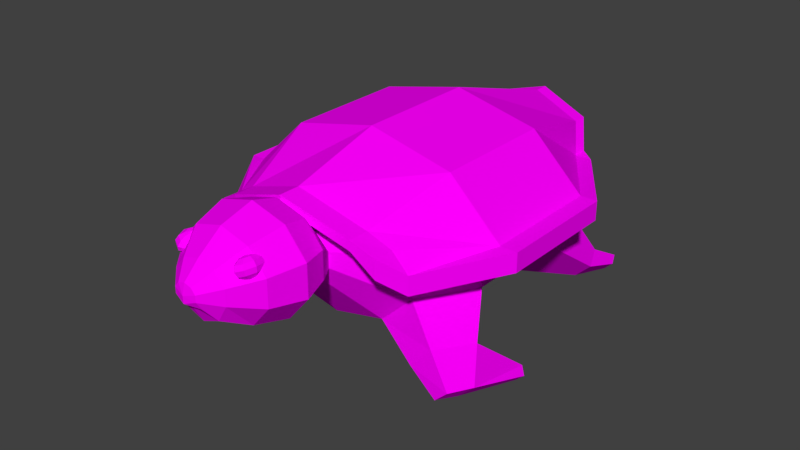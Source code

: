 # Source: turtle.blend  (saved by Blender 2.79.0; exported with 4.5.12 LTS)
import bpy
from mathutils import Matrix  # noqa: F401  (used for matrix-valued properties, if any)

bpy.ops.wm.read_factory_settings(use_empty=True)
scene = bpy.context.scene
scene.name = 'Scene'

# ---- collections
col_collection_1 = bpy.data.collections.new('Collection 1'); scene.collection.children.link(col_collection_1)

# ---- images (referenced by path relative to the original .blend; pixels are not part of the script)
import os
ASSET_DIR = os.environ.get("B2B_ASSET_DIR", "")  # directory of the original .blend (textures are referenced by path, not embedded)
HERE = os.path.dirname(os.path.abspath(__file__))  # packed textures are extracted next to this script under _unpacked/

def load_image(name, relpath, width, height, colorspace="sRGB"):
    """Load a texture the original file referenced (path relative to the .blend, or extracted next to this script)."""
    p = next((c for c in (os.path.join(HERE, relpath), os.path.join(ASSET_DIR, relpath)) if relpath and os.path.exists(c)), "")
    if p:
        img = bpy.data.images.load(p, check_existing=True)
        img.name = name
    else:  # same state as the original file: an image datablock whose file is absent (Cycles renders it pink)
        img = bpy.data.images.new(name, width, height)
        img.source = "FILE"
        img.filepath = "//" + (relpath or name)
    img.colorspace_settings.name = colorspace
    return img
img_turtleone = load_image('turtleOne', 'turtleOne.png', 1024, 1024, 'sRGB')

# ---- materials (node trees are filled in below, after node groups)
mat_turtleone = bpy.data.materials.new('turtleOne')
mat_turtleone.alpha_threshold = 0.0
mat_turtleone.roughness = 0.5

# ---- material node trees
mat_turtleone.use_nodes = True; mat_turtleone.node_tree.nodes.clear()
_N = mat_turtleone.node_tree.nodes; _L = mat_turtleone.node_tree.links
n0 = _N.new('ShaderNodeOutputMaterial'); n0.name = 'Material Output'; n0.location = (300, 300)
n1 = _N.new('ShaderNodeBsdfDiffuse'); n1.name = 'Diffuse BSDF'; n1.location = (10, 300)
n2 = _N.new('ShaderNodeTexImage'); n2.name = 'Image Texture'; n2.location = (-180, 300)
n2.width = 140
n2.image = img_turtleone
_L.new(n1.outputs[0], n0.inputs[0])
_L.new(n2.outputs[0], n1.inputs[0])
n0.is_active_output = True

# ---- world
world_world = bpy.data.worlds.new('World'); scene.world = world_world
world_world.color = (0.05088, 0.05088, 0.05088)
world_world.use_sun_shadow = False
world_world.sun_shadow_jitter_overblur = 0.0
world_world.cycles.sampling_method = 'MANUAL'

# ---- meshes
me_circle = bpy.data.meshes.new('Circle')
me_circle.from_pydata([(-9.084e-09, 0.6952, -3.553e-15), (-0.4086, 0.5624, -2.874e-15), (-0.6612, 0.2148, -1.098e-15), (-0.6612, -0.2148, 1.098e-15), (-0.4086, -0.5624, 2.874e-15), (5.169e-08, -0.6952, 3.553e-15), (0.6612, -0.2148, 1.098e-15), (0.6612, 0.2148, -1.098e-15), (0.4086, 0.5624, -2.874e-15), (-9.084e-09, 0.6952, -0.8469), (-0.4086, 0.5624, -0.8469), (-0.6612, 0.2148, -0.8469), (-0.6612, -0.2148, -0.8469), (-0.4086, -0.5624, -0.8469), (5.169e-08, -0.6952, -0.8469), (0.6612, -0.2148, -0.8469), (0.6612, 0.2148, -0.8469), (0.4086, 0.5624, -0.8469), (-1.889e-08, 0.4863, -1.489), (-0.2859, 0.3935, -1.489), (-0.4625, 0.1503, -1.489), (-0.4625, -0.1503, -1.489), (-0.2859, -0.3935, -1.489), (2.363e-08, -0.4863, -1.489), (0.4625, -0.1503, -1.489), (0.4625, 0.1503, -1.489), (0.2859, 0.3935, -1.489), (-3.22e-08, 0.1028, -2.073), (-0.06044, 0.08318, -2.073), (-0.09779, 0.03177, -2.073), (-0.09779, -0.03177, -2.073), (-0.06044, -0.08318, -2.073), (-2.321e-08, -0.1028, -2.073), (0.06044, -0.08318, -2.073), (0.09779, -0.03177, -2.073), (0.09779, 0.03177, -2.073), (0.06044, 0.08318, -2.073), (-3.25e-08, 0.05007, -2.317), (-0.02943, 0.04051, -2.317), (-0.04762, 0.01547, -2.317), (-0.04762, -0.01547, -2.317), (-0.02943, -0.04051, -2.317), (-2.812e-08, -0.05007, -2.317), (0.02943, -0.04051, -2.317), (0.04762, -0.01547, -2.317), (0.04762, 0.01547, -2.317), (0.02943, 0.04051, -2.317), (-1.675e-08, 0.532, 0.5201), (-0.3127, 0.4304, 0.5201), (-0.506, 0.1644, 0.5201), (-0.506, -0.1644, 0.5201), (-0.3127, -0.4304, 0.5201), (2.976e-08, -0.532, 0.5201), (0.506, -0.1644, 0.5201), (0.506, 0.1644, 0.5201), (0.3127, 0.4304, 0.5201), (-2.643e-08, 0.3622, 0.8846), (-0.1238, 0.322, 0.8846), (-0.2004, 0.2166, 0.8846), (-0.2004, 0.08644, 0.8846), (-0.1238, -0.0189, 0.8846), (-8.016e-09, -0.05913, 0.8846), (0.1238, -0.0189, 0.8846), (0.2004, 0.08644, 0.8846), (0.2004, 0.2166, 0.8846), (0.1238, 0.322, 0.8846), (-2.465e-08, 0.6001, 1.061), (-0.176, 0.5295, 1.061), (-0.2848, 0.3448, 1.061), (-0.2848, 0.1166, 1.061), (-0.176, -0.06809, 1.061), (1.528e-09, -0.1386, 1.061), (0.176, -0.06809, 1.061), (0.2848, 0.1166, 1.061), (0.2848, 0.3448, 1.061), (0.176, 0.5295, 1.061), (-2.242e-08, 0.6654, 1.283), (-0.2071, 0.5824, 1.283), (-0.3351, 0.365, 1.283), (-0.3351, 0.0964, 1.283), (-0.2071, -0.1209, 1.283), (8.385e-09, -0.2039, 1.283), (0.2071, -0.1209, 1.283), (0.3351, 0.0964, 1.283), (0.3351, 0.365, 1.283), (0.2071, 0.5824, 1.283), (-2.318e-08, 0.5907, 1.561), (-0.1715, 0.522, 1.561), (-0.2776, 0.342, 1.561), (-0.2776, 0.1195, 1.561), (-0.1715, -0.06053, 1.561), (2.338e-09, -0.1293, 1.561), (0.1715, -0.06053, 1.561), (0.2776, 0.1195, 1.561), (0.2776, 0.342, 1.561), (0.1715, 0.522, 1.561), (-2.974e-08, 0.439, 1.766), (-0.09924, 0.3992, 1.766), (-0.1606, 0.2951, 1.766), (-0.1606, 0.1664, 1.766), (0.1606, 0.1664, 1.766), (0.1606, 0.2951, 1.766), (0.09924, 0.3992, 1.766), (-3.181e-08, 0.3169, 1.893), (-0.04106, 0.3004, 1.893), (-0.06644, 0.2573, 1.893), (-0.06644, 0.2041, 1.893), (0.1044, 0.03124, 1.766), (-0.1044, 0.03124, 1.766), (0.06644, 0.2041, 1.893), (0.06644, 0.2573, 1.893), (0.04106, 0.3004, 1.893), (-3.576e-08, 0.2307, 1.917), (2.327e-09, 0.8179, 0.09961), (-0.4983, 0.656, 0.09961), (-0.8062, 0.2321, 0.09961), (0.8062, 0.2321, 0.09961), (0.4983, 0.656, 0.09961), (2.327e-09, 0.8179, -0.9331), (-0.4983, 0.656, -0.9331), (-0.8062, 0.2321, -0.9331), (0.8062, 0.2321, -0.9331), (0.4983, 0.656, -0.9331), (-9.63e-09, 0.4745, -2.068), (-0.3486, 0.3612, -1.905), (-0.443, 0.1534, -1.717), (0.443, 0.1534, -1.717), (0.3486, 0.3612, -1.905), (-7.016e-09, 0.6105, 0.8592), (-0.3813, 0.417, 0.7796), (-0.5044, 0.3141, 0.7339), (0.5044, 0.3141, 0.7339), (0.3813, 0.417, 0.7796), (-0.4983, 0.4963, 0.09961), (2.327e-09, 0.6582, 0.09961), (-0.8062, 0.07241, 0.09961), (0.4983, 0.4963, 0.09961), (0.8062, 0.07241, 0.09961), (-0.4983, 0.4963, -0.9331), (2.327e-09, 0.6582, -0.9331), (-0.8062, 0.07241, -0.9331), (0.4983, 0.4963, -0.9331), (0.8062, 0.07241, -0.9331), (-0.3486, 0.2015, -1.905), (-9.63e-09, 0.3147, -2.068), (-0.443, -0.006295, -1.717), (0.3486, 0.2015, -1.905), (0.443, -0.006295, -1.717), (-0.3813, 0.3353, 0.7796), (-7.016e-09, 0.5288, 0.8592), (-0.5044, 0.1543, 0.7339), (0.3813, 0.3353, 0.7796), (0.5044, 0.1543, 0.7339), (-0.3486, 0.3612, -2.028), (-9.63e-09, 0.4745, -2.191), (-0.443, 0.1534, -1.84), (0.3486, 0.3612, -2.028), (0.443, 0.1534, -1.84), (-0.3486, 0.2015, -2.028), (-9.63e-09, 0.3147, -2.191), (-0.443, -0.006295, -1.84), (0.3486, 0.2015, -2.028), (0.443, -0.006295, -1.84), (-0.8852, 0.2321, -0.9331), (-0.8852, 0.2321, 0.09961), (-0.5219, 0.1534, -1.717), (-0.5834, 0.1706, 0.7339), (-0.8852, 0.07241, -0.9331), (-0.8852, 0.07241, 0.09961), (-0.5219, -0.006295, -1.717), (-0.5834, 0.01091, 0.7339), (-0.3813, 0.417, 0.9522), (-7.016e-09, 0.6105, 1.032), (0.9054, 0.2321, -0.9331), (0.9054, 0.2321, 0.09961), (0.5422, 0.1534, -1.717), (0.6036, 0.1706, 0.7339), (0.9054, 0.07241, -0.9331), (0.9054, 0.07241, 0.09961), (0.5422, -0.006295, -1.717), (0.6036, 0.01091, 0.7339), (0.3813, 0.417, 0.9522), (-0.5044, 0.3192, 0.9065), (0.5044, 0.3192, 0.9065), (-0.3813, 0.3353, 0.9522), (-7.016e-09, 0.5288, 1.032), (-0.5044, 0.1594, 0.9065), (0.3813, 0.3353, 0.9522), (0.5044, 0.1594, 0.9065), (-0.6265, -0.716, 0.2682), (-0.769, -0.4985, 0.2531), (-0.5407, -0.6463, 0.5987), (-0.6601, -0.4607, 0.5836), (-0.7293, -0.904, 0.3875), (-0.828, -0.7681, 0.3875), (-0.6918, -0.8524, 0.5908), (-0.7674, -0.7484, 0.5908), (-0.7834, -0.9511, -0.207), (-0.8321, -0.884, -0.207), (-0.814, -1.012, -0.175), (-0.8627, -0.9451, -0.175), (0.4086, -0.5624, 4.872e-15), (0.3127, -0.4304, 0.5201), (0.6265, -0.716, 0.2682), (0.769, -0.4985, 0.2531), (0.5407, -0.6463, 0.5987), (0.6601, -0.4607, 0.5836), (0.7293, -0.904, 0.3875), (0.828, -0.7681, 0.3875), (0.6918, -0.8524, 0.5908), (0.7674, -0.7484, 0.5908), (0.7834, -0.9511, -0.207), (0.8321, -0.884, -0.207), (0.814, -1.012, -0.175), (0.8627, -0.9451, -0.175), (-3.725e-08, 0.1709, 1.915), (-4.47e-08, -0.02684, 1.766), (-0.07161, 0.1412, 1.856), (0.07161, 0.1412, 1.856), (-3.827e-08, 0.1333, 1.856), (-0.6094, -0.7771, -1.45), (-0.7036, -0.6474, -1.45), (-0.5636, -0.714, -1.69), (-0.6295, -0.6233, -1.69), (-0.6533, -0.8507, -1.825), (-0.7037, -0.7814, -1.825), (-0.6288, -0.817, -1.953), (-0.6641, -0.7685, -1.953), (0.4086, -0.5624, -0.8469), (0.2859, -0.3935, -1.489), (0.6094, -0.7771, -1.45), (0.7036, -0.6474, -1.45), (0.5636, -0.714, -1.69), (0.6295, -0.6233, -1.69), (0.6533, -0.8507, -1.825), (0.7037, -0.7814, -1.825), (0.6288, -0.817, -1.953), (0.6641, -0.7685, -1.953), (-0.216, 0.3303, 1.594), (-0.1757, 0.4786, 1.588), (-0.1635, 0.4584, 1.543), (-0.16, 0.4238, 1.511), (-0.1661, 0.384, 1.5), (-0.1801, 0.3496, 1.514), (-0.1984, 0.33, 1.548), (-0.1527, 0.4542, 1.584), (-0.1412, 0.4164, 1.582), (-0.1443, 0.3755, 1.583), (-0.1613, 0.3423, 1.585), (-0.1875, 0.3257, 1.589), (-0.1569, 0.4584, 1.627), (-0.1485, 0.4238, 1.657), (-0.1527, 0.384, 1.67), (-0.1686, 0.3496, 1.661), (-0.1917, 0.33, 1.633), (-0.1737, 0.4687, 1.648), (-0.1776, 0.4415, 1.693), (-0.1864, 0.4044, 1.711), (-0.1977, 0.3673, 1.696), (-0.2085, 0.3402, 1.654), (-0.1933, 0.4789, 1.633), (-0.2116, 0.4592, 1.668), (-0.2256, 0.4249, 1.681), (-0.2317, 0.3851, 1.671), (-0.2281, 0.3504, 1.639), (-0.2042, 0.4831, 1.592), (-0.2304, 0.4666, 1.596), (-0.2474, 0.4334, 1.599), (-0.2505, 0.3924, 1.6), (-0.239, 0.3547, 1.598), (-0.2, 0.4789, 1.549), (-0.2231, 0.4592, 1.521), (-0.2389, 0.4249, 1.512), (-0.2432, 0.3851, 1.524), (-0.2348, 0.3504, 1.554), (-0.1831, 0.4687, 1.528), (-0.1939, 0.4415, 1.485), (-0.2053, 0.4044, 1.471), (-0.2141, 0.3673, 1.489), (-0.218, 0.3402, 1.534), (0.216, 0.3303, 1.594), (0.1757, 0.4786, 1.588), (0.1635, 0.4584, 1.543), (0.16, 0.4238, 1.511), (0.1661, 0.384, 1.5), (0.1801, 0.3496, 1.514), (0.1984, 0.33, 1.548), (0.1527, 0.4542, 1.584), (0.1412, 0.4164, 1.582), (0.1443, 0.3755, 1.583), (0.1613, 0.3423, 1.585), (0.1875, 0.3257, 1.589), (0.1569, 0.4584, 1.627), (0.1485, 0.4238, 1.657), (0.1527, 0.384, 1.67), (0.1686, 0.3496, 1.661), (0.1917, 0.33, 1.633), (0.1737, 0.4687, 1.648), (0.1776, 0.4415, 1.693), (0.1864, 0.4044, 1.711), (0.1977, 0.3673, 1.696), (0.2085, 0.3402, 1.654), (0.1933, 0.4789, 1.633), (0.2116, 0.4592, 1.668), (0.2256, 0.4249, 1.681), (0.2317, 0.3851, 1.671), (0.2281, 0.3504, 1.639), (0.2042, 0.4831, 1.592), (0.2304, 0.4666, 1.596), (0.2474, 0.4334, 1.599), (0.2505, 0.3924, 1.6), (0.239, 0.3547, 1.598), (0.2, 0.4789, 1.549), (0.2231, 0.4592, 1.521), (0.2389, 0.4249, 1.512), (0.2432, 0.3851, 1.524), (0.2348, 0.3504, 1.554), (0.1831, 0.4687, 1.528), (0.1939, 0.4415, 1.485), (0.2053, 0.4044, 1.471), (0.2141, 0.3673, 1.489), (0.218, 0.3402, 1.534)], [], [(0, 8, 17, 9), (6, 201, 228, 15), (4, 3, 12, 13), (1, 0, 9, 10), (7, 6, 15, 16), (5, 4, 13, 14), (2, 1, 10, 11), (8, 7, 16, 17), (201, 5, 14, 228), (3, 2, 11, 12), (229, 232, 230, 228), (22, 13, 220, 222), (10, 9, 18, 19), (16, 15, 24, 25), (14, 13, 22, 23), (11, 10, 19, 20), (17, 16, 25, 26), (228, 14, 23, 229), (12, 11, 20, 21), (9, 17, 26, 18), (22, 21, 30, 31), (19, 18, 27, 28), (25, 24, 34, 35), (23, 22, 31, 32), (20, 19, 28, 29), (26, 25, 35, 36), (229, 23, 32, 33), (21, 20, 29, 30), (18, 26, 36, 27), (24, 229, 33, 34), (28, 27, 37, 38), (35, 34, 44, 45), (32, 31, 41, 42), (29, 28, 38, 39), (36, 35, 45, 46), (33, 32, 42, 43), (30, 29, 39, 40), (27, 36, 46, 37), (34, 33, 43, 44), (31, 30, 40, 41), (44, 43, 46, 45), (43, 42, 37, 46), (38, 37, 42, 41), (39, 38, 41, 40), (8, 0, 47, 55), (50, 3, 190, 192), (0, 1, 48, 47), (6, 7, 54, 53), (4, 5, 52, 51), (1, 2, 49, 48), (7, 8, 55, 54), (5, 201, 202, 52), (2, 3, 50, 49), (48, 49, 58, 57), (54, 55, 65, 64), (52, 202, 62, 61), (49, 50, 59, 58), (55, 47, 56, 65), (202, 53, 63, 62), (50, 51, 60, 59), (47, 48, 57, 56), (53, 54, 64, 63), (51, 52, 61, 60), (61, 62, 72, 71), (58, 59, 69, 68), (65, 56, 66, 75), (62, 63, 73, 72), (59, 60, 70, 69), (56, 57, 67, 66), (63, 64, 74, 73), (60, 61, 71, 70), (57, 58, 68, 67), (64, 65, 75, 74), (68, 69, 79, 78), (75, 66, 76, 85), (72, 73, 83, 82), (69, 70, 80, 79), (66, 67, 77, 76), (73, 74, 84, 83), (70, 71, 81, 80), (67, 68, 78, 77), (74, 75, 85, 84), (71, 72, 82, 81), (85, 76, 86, 95), (82, 83, 93, 92), (79, 80, 90, 89), (76, 77, 87, 86), (83, 84, 94, 93), (80, 81, 91, 90), (77, 78, 88, 87), (84, 85, 95, 94), (81, 82, 92, 91), (78, 79, 89, 88), (86, 87, 97, 96), (93, 94, 101, 100), (87, 88, 98, 97), (94, 95, 102, 101), (88, 89, 99, 98), (95, 86, 96, 102), (96, 97, 104, 103), (100, 101, 110, 109), (97, 98, 105, 104), (101, 102, 111, 110), (98, 99, 106, 105), (102, 96, 103, 111), (103, 104, 112), (109, 110, 112), (104, 105, 112), (110, 111, 112), (105, 106, 112), (111, 103, 112), (113, 117, 122, 118), (114, 113, 118, 119), (115, 114, 119, 120), (117, 116, 121, 122), (119, 118, 123, 124), (120, 119, 124, 125), (122, 121, 126, 127), (118, 122, 127, 123), (117, 113, 128, 132), (113, 114, 129, 128), (114, 115, 130, 129), (116, 117, 132, 131), (134, 139, 141, 136), (133, 138, 139, 134), (135, 140, 138, 133), (136, 141, 142, 137), (138, 143, 144, 139), (140, 145, 143, 138), (141, 146, 147, 142), (139, 144, 146, 141), (136, 151, 149, 134), (134, 149, 148, 133), (133, 148, 150, 135), (137, 152, 151, 136), (171, 184, 185, 172), (132, 128, 172, 181), (147, 146, 161, 162), (150, 148, 184, 186), (131, 132, 181, 183), (137, 142, 177, 178), (115, 120, 163, 164), (172, 185, 187, 181), (127, 126, 157, 156), (143, 145, 160, 158), (149, 151, 187, 185), (148, 149, 185, 184), (121, 116, 174, 173), (156, 161, 159, 154), (154, 159, 158, 153), (155, 160, 169, 165), (157, 162, 161, 156), (123, 127, 156, 154), (129, 130, 182, 171), (146, 144, 159, 161), (124, 123, 154, 153), (144, 143, 158, 159), (160, 155, 153, 158), (164, 168, 170, 166), (163, 167, 168, 164), (165, 169, 167, 163), (181, 187, 188, 183), (140, 135, 168, 167), (130, 115, 164, 166), (120, 125, 165, 163), (135, 150, 170, 168), (145, 140, 167, 169), (182, 186, 184, 171), (174, 178, 177, 173), (173, 177, 179, 175), (176, 180, 178, 174), (151, 152, 188, 187), (116, 131, 176, 174), (126, 121, 173, 175), (152, 137, 178, 180), (131, 183, 176), (142, 147, 179, 177), (188, 180, 176, 183), (152, 180, 188), (128, 129, 171, 172), (182, 130, 166), (150, 186, 170), (186, 182, 166, 170), (124, 153, 155, 125), (125, 155, 165), (145, 169, 160), (162, 179, 147), (126, 175, 157), (162, 157, 175, 179), (189, 191, 195, 193), (3, 4, 189, 190), (51, 50, 192, 191), (4, 51, 191, 189), (194, 193, 195, 196), (193, 194, 200, 199), (192, 190, 194, 196), (191, 192, 196, 195), (198, 197, 199, 200), (189, 193, 199, 197), (190, 189, 197, 198), (194, 190, 198, 200), (53, 206, 204, 6), (203, 207, 209, 205), (6, 204, 203, 201), (202, 205, 206, 53), (201, 203, 205, 202), (208, 210, 209, 207), (207, 213, 214, 208), (206, 210, 208, 204), (205, 209, 210, 206), (212, 214, 213, 211), (203, 211, 213, 207), (204, 212, 211, 203), (208, 214, 212, 204), (112, 106, 215), (109, 112, 215), (215, 106, 217), (109, 215, 218), (90, 91, 216, 108), (91, 92, 107, 216), (90, 108, 99, 89), (92, 93, 100, 107), (106, 99, 108, 217), (217, 219, 215), (218, 215, 219), (216, 219, 217, 108), (107, 218, 219, 216), (109, 218, 107, 100), (222, 220, 224, 226), (21, 22, 222, 223), (12, 21, 223, 221), (13, 12, 221, 220), (224, 225, 227, 226), (223, 222, 226, 227), (221, 223, 227, 225), (220, 221, 225, 224), (232, 236, 234, 230), (24, 233, 232, 229), (15, 231, 233, 24), (228, 230, 231, 15), (234, 236, 237, 235), (233, 237, 236, 232), (231, 235, 237, 233), (230, 234, 235, 231), (279, 278, 243, 244), (277, 276, 241, 242), (275, 239, 240), (238, 279, 244), (278, 277, 242, 243), (276, 275, 240, 241), (244, 243, 248, 249), (242, 241, 246, 247), (240, 239, 245), (238, 244, 249), (243, 242, 247, 248), (241, 240, 245, 246), (247, 246, 251, 252), (245, 239, 250), (238, 249, 254), (248, 247, 252, 253), (246, 245, 250, 251), (249, 248, 253, 254), (250, 239, 255), (238, 254, 259), (253, 252, 257, 258), (251, 250, 255, 256), (254, 253, 258, 259), (252, 251, 256, 257), (238, 259, 264), (258, 257, 262, 263), (256, 255, 260, 261), (259, 258, 263, 264), (257, 256, 261, 262), (255, 239, 260), (238, 264, 269), (263, 262, 267, 268), (261, 260, 265, 266), (264, 263, 268, 269), (262, 261, 266, 267), (260, 239, 265), (238, 269, 274), (268, 267, 272, 273), (266, 265, 270, 271), (269, 268, 273, 274), (267, 266, 271, 272), (265, 239, 270), (273, 272, 277, 278), (271, 270, 275, 276), (274, 273, 278, 279), (272, 271, 276, 277), (270, 239, 275), (238, 274, 279), (321, 320, 285, 286), (319, 318, 283, 284), (317, 281, 282), (280, 321, 286), (320, 319, 284, 285), (318, 317, 282, 283), (286, 285, 290, 291), (284, 283, 288, 289), (282, 281, 287), (280, 286, 291), (285, 284, 289, 290), (283, 282, 287, 288), (289, 288, 293, 294), (287, 281, 292), (280, 291, 296), (290, 289, 294, 295), (288, 287, 292, 293), (291, 290, 295, 296), (292, 281, 297), (280, 296, 301), (295, 294, 299, 300), (293, 292, 297, 298), (296, 295, 300, 301), (294, 293, 298, 299), (280, 301, 306), (300, 299, 304, 305), (298, 297, 302, 303), (301, 300, 305, 306), (299, 298, 303, 304), (297, 281, 302), (280, 306, 311), (305, 304, 309, 310), (303, 302, 307, 308), (306, 305, 310, 311), (304, 303, 308, 309), (302, 281, 307), (280, 311, 316), (310, 309, 314, 315), (308, 307, 312, 313), (311, 310, 315, 316), (309, 308, 313, 314), (307, 281, 312), (315, 314, 319, 320), (313, 312, 317, 318), (316, 315, 320, 321), (314, 313, 318, 319), (312, 281, 317), (280, 316, 321)])
_uv = me_circle.uv_layers.new(name='UVMap')
_uv.uv.foreach_set('vector', [0.3433, 0.03953, 0.3433, 0.09956, 0.4588, 0.09956, 0.4588, 0.03953, 0.3433, 0.2303, 0.3433, 0.3053, 0.4588, 0.3053, 0.4588, 0.2303, 0.3433, 0.3053, 0.3433, 0.2303, 0.4588, 0.2303, 0.4588, 0.3053, 0.3433, 0.09956, 0.3433, 0.03953, 0.4588, 0.03953, 0.4588, 0.09956, 0.3433, 0.1839, 0.3433, 0.2303, 0.4588, 0.2303, 0.4588, 0.1839, 0.3433, 0.3733, 0.3433, 0.3053, 0.4588, 0.3053, 0.4588, 0.3733, 0.3433, 0.1839, 0.3433, 0.09956, 0.4588, 0.09956, 0.4588, 0.1839, 0.3433, 0.09956, 0.3433, 0.1839, 0.4588, 0.1839, 0.4588, 0.09956, 0.3433, 0.3053, 0.3433, 0.3733, 0.4588, 0.3733, 0.4588, 0.3053, 0.3433, 0.2303, 0.3433, 0.1839, 0.4588, 0.1839, 0.4588, 0.2303, 0.2816, 0.4179, 0.2816, 0.4757, 0.3546, 0.4757, 0.3546, 0.4179, 0.2816, 0.4179, 0.3546, 0.4179, 0.3546, 0.4757, 0.2816, 0.4757, 0.4588, 0.09956, 0.4588, 0.03953, 0.549, 0.03953, 0.549, 0.09956, 0.4588, 0.1839, 0.4588, 0.2303, 0.549, 0.2303, 0.549, 0.1839, 0.4588, 0.3733, 0.4588, 0.3053, 0.549, 0.3053, 0.549, 0.3733, 0.4588, 0.1839, 0.4588, 0.09956, 0.549, 0.09956, 0.549, 0.1839, 0.4588, 0.09956, 0.4588, 0.1839, 0.549, 0.1839, 0.549, 0.09956, 0.4588, 0.3053, 0.4588, 0.3733, 0.549, 0.3733, 0.549, 0.3053, 0.4588, 0.2303, 0.4588, 0.1839, 0.549, 0.1839, 0.549, 0.2303, 0.4588, 0.03953, 0.4588, 0.09956, 0.549, 0.09956, 0.549, 0.03953, 0.549, 0.3053, 0.549, 0.2303, 0.6421, 0.2303, 0.6421, 0.3053, 0.549, 0.09956, 0.549, 0.03953, 0.6421, 0.03953, 0.6421, 0.09956, 0.549, 0.1839, 0.549, 0.2303, 0.6421, 0.2303, 0.6421, 0.1839, 0.549, 0.3733, 0.549, 0.3053, 0.6421, 0.3053, 0.6421, 0.3733, 0.549, 0.1839, 0.549, 0.09956, 0.6421, 0.09956, 0.6421, 0.1839, 0.549, 0.09956, 0.549, 0.1839, 0.6421, 0.1839, 0.6421, 0.09956, 0.549, 0.3053, 0.549, 0.3733, 0.6421, 0.3733, 0.6421, 0.3053, 0.549, 0.2303, 0.549, 0.1839, 0.6421, 0.1839, 0.6421, 0.2303, 0.549, 0.03953, 0.549, 0.09956, 0.6421, 0.09956, 0.6421, 0.03953, 0.549, 0.2303, 0.549, 0.3053, 0.6421, 0.3053, 0.6421, 0.2303, 0.6421, 0.09956, 0.6421, 0.03953, 0.6945, 0.03953, 0.6722, 0.09956, 0.6421, 0.1839, 0.6421, 0.2303, 0.6598, 0.2303, 0.66, 0.1839, 0.6421, 0.3733, 0.6421, 0.3053, 0.6722, 0.3053, 0.6945, 0.3733, 0.6421, 0.1839, 0.6421, 0.09956, 0.6722, 0.09956, 0.6601, 0.1839, 0.6421, 0.09956, 0.6421, 0.1839, 0.66, 0.1839, 0.6722, 0.09956, 0.6421, 0.3053, 0.6421, 0.3733, 0.6945, 0.3733, 0.6722, 0.3053, 0.6421, 0.2303, 0.6421, 0.1839, 0.6601, 0.1839, 0.6603, 0.2303, 0.6421, 0.03953, 0.6421, 0.09956, 0.6722, 0.09956, 0.6945, 0.03953, 0.6421, 0.2303, 0.6421, 0.3053, 0.6722, 0.3053, 0.6598, 0.2303, 0.6421, 0.3053, 0.6421, 0.2303, 0.6603, 0.2303, 0.6722, 0.3053, 0.6598, 0.2303, 0.6722, 0.3053, 0.6722, 0.09956, 0.66, 0.1839, 0.6722, 0.3053, 0.6945, 0.3733, 0.6945, 0.03953, 0.6722, 0.09956, 0.6722, 0.09956, 0.6945, 0.03953, 0.6945, 0.3733, 0.6722, 0.3053, 0.6601, 0.1839, 0.6722, 0.09956, 0.6722, 0.3053, 0.6603, 0.2303, 0.3433, 0.09956, 0.3433, 0.03953, 0.2726, 0.03953, 0.2726, 0.09956, 0.6561, 0.6673, 0.6544, 0.5797, 0.6055, 0.5797, 0.6055, 0.6673, 0.3433, 0.03953, 0.3433, 0.09956, 0.2726, 0.09956, 0.2726, 0.03953, 0.3433, 0.2303, 0.3433, 0.1839, 0.2726, 0.1839, 0.2726, 0.2303, 0.3433, 0.3053, 0.3433, 0.3733, 0.2726, 0.3733, 0.2726, 0.3053, 0.3433, 0.09956, 0.3433, 0.1839, 0.2726, 0.1839, 0.2726, 0.09956, 0.3433, 0.1839, 0.3433, 0.09956, 0.2726, 0.09956, 0.2726, 0.1839, 0.3433, 0.3733, 0.3433, 0.3053, 0.2726, 0.3053, 0.2726, 0.3733, 0.3433, 0.1839, 0.3433, 0.2303, 0.2726, 0.2303, 0.2726, 0.1839, 0.2726, 0.09956, 0.2726, 0.1839, 0.1606, 0.1839, 0.1606, 0.09956, 0.2726, 0.1839, 0.2726, 0.09956, 0.1606, 0.09956, 0.1606, 0.1839, 0.2726, 0.3733, 0.2726, 0.3053, 0.1606, 0.3053, 0.1606, 0.3733, 0.2726, 0.1839, 0.2726, 0.2303, 0.1606, 0.2303, 0.1606, 0.1839, 0.2726, 0.09956, 0.2726, 0.03953, 0.1606, 0.03953, 0.1606, 0.09956, 0.2726, 0.3053, 0.2726, 0.2303, 0.1606, 0.2303, 0.1606, 0.3053, 0.2726, 0.2303, 0.2726, 0.3053, 0.1606, 0.3053, 0.1606, 0.2303, 0.2726, 0.03953, 0.2726, 0.09956, 0.1606, 0.09956, 0.1606, 0.03953, 0.2726, 0.2303, 0.2726, 0.1839, 0.1606, 0.1839, 0.1606, 0.2303, 0.2726, 0.3053, 0.2726, 0.3733, 0.1606, 0.3733, 0.1606, 0.3053, 0.9326, 0.4349, 0.8685, 0.4349, 0.8685, 0.5397, 0.9326, 0.5397, 0.7816, 0.4349, 0.8143, 0.4349, 0.8143, 0.5397, 0.7816, 0.5397, 0.7415, 0.4349, 0.6798, 0.4349, 0.6798, 0.5397, 0.7415, 0.5397, 0.8685, 0.4349, 0.8143, 0.4349, 0.8143, 0.5397, 0.8685, 0.5397, 0.8143, 0.4349, 0.8685, 0.4349, 0.8685, 0.5397, 0.8143, 0.5397, 0.6798, 0.4349, 0.7415, 0.4349, 0.7415, 0.5397, 0.6798, 0.5397, 0.8143, 0.4349, 0.7816, 0.4349, 0.7816, 0.5397, 0.8143, 0.5397, 0.8685, 0.4349, 0.9326, 0.4349, 0.9326, 0.5397, 0.8685, 0.5397, 0.7415, 0.4349, 0.7816, 0.4349, 0.7816, 0.5397, 0.7415, 0.5397, 0.7816, 0.4349, 0.7415, 0.4349, 0.7415, 0.5397, 0.7816, 0.5397, 0.7816, 0.5397, 0.8143, 0.5397, 0.8143, 0.6474, 0.7816, 0.6474, 0.7415, 0.5397, 0.6798, 0.5397, 0.6798, 0.6474, 0.7415, 0.6474, 0.8685, 0.5397, 0.8143, 0.5397, 0.8143, 0.6474, 0.8685, 0.6474, 0.8143, 0.5397, 0.8685, 0.5397, 0.8685, 0.6474, 0.8143, 0.6474, 0.6798, 0.5397, 0.7415, 0.5397, 0.7415, 0.6474, 0.6798, 0.6474, 0.8143, 0.5397, 0.7816, 0.5397, 0.7816, 0.6474, 0.8143, 0.6474, 0.8685, 0.5397, 0.9326, 0.5397, 0.9326, 0.6474, 0.8685, 0.6474, 0.7415, 0.5397, 0.7816, 0.5397, 0.7816, 0.6474, 0.7415, 0.6474, 0.7816, 0.5397, 0.7415, 0.5397, 0.7415, 0.6474, 0.7816, 0.6474, 0.9326, 0.5397, 0.8685, 0.5397, 0.8685, 0.6474, 0.9326, 0.6474, 0.7415, 0.6474, 0.6798, 0.6474, 0.6798, 0.7569, 0.7415, 0.7569, 0.8685, 0.6474, 0.8143, 0.6474, 0.8143, 0.7569, 0.8685, 0.7569, 0.8143, 0.6474, 0.8685, 0.6474, 0.8685, 0.7569, 0.8143, 0.7569, 0.6798, 0.6474, 0.7415, 0.6474, 0.7415, 0.7569, 0.6798, 0.7569, 0.8143, 0.6474, 0.7816, 0.6474, 0.7816, 0.7569, 0.8143, 0.7569, 0.8685, 0.6474, 0.9326, 0.6474, 0.9326, 0.7569, 0.8685, 0.7569, 0.7415, 0.6474, 0.7816, 0.6474, 0.7816, 0.7569, 0.7415, 0.7569, 0.7816, 0.6474, 0.7415, 0.6474, 0.7415, 0.7569, 0.7816, 0.7569, 0.9326, 0.6474, 0.8685, 0.6474, 0.8685, 0.7569, 0.9326, 0.7569, 0.7816, 0.6474, 0.8143, 0.6474, 0.8143, 0.7569, 0.7816, 0.7569, 0.6798, 0.7569, 0.7415, 0.7569, 0.7415, 0.8684, 0.6798, 0.8684, 0.8143, 0.7569, 0.7816, 0.7569, 0.7816, 0.8684, 0.8143, 0.8684, 0.7415, 0.7569, 0.7816, 0.7569, 0.7816, 0.8684, 0.7415, 0.8684, 0.7816, 0.7569, 0.7415, 0.7569, 0.7415, 0.8684, 0.7816, 0.8684, 0.7816, 0.7569, 0.8143, 0.7569, 0.8143, 0.8684, 0.7816, 0.8684, 0.7415, 0.7569, 0.6798, 0.7569, 0.6798, 0.8684, 0.7415, 0.8684, 0.6798, 0.8684, 0.7415, 0.8684, 0.7415, 0.9209, 0.6798, 0.9795, 0.8143, 0.8684, 0.7816, 0.8684, 0.7816, 0.9209, 0.8143, 0.9209, 0.7415, 0.8684, 0.7816, 0.8684, 0.7816, 0.9209, 0.7415, 0.9209, 0.7816, 0.8684, 0.7415, 0.8684, 0.7415, 0.9209, 0.7816, 0.9209, 0.7816, 0.8684, 0.8143, 0.8684, 0.8143, 0.9209, 0.7816, 0.9209, 0.7415, 0.8684, 0.6798, 0.8684, 0.6798, 0.9795, 0.7415, 0.9209, 0.6798, 0.9795, 0.7415, 0.9209, 0.7816, 0.9795, 0.8143, 0.9209, 0.7816, 0.9209, 0.7816, 0.9795, 0.7415, 0.9209, 0.7816, 0.9209, 0.7816, 0.9795, 0.7816, 0.9209, 0.7415, 0.9209, 0.7816, 0.9795, 0.7816, 0.9209, 0.8143, 0.9209, 0.7816, 0.9795, 0.7415, 0.9209, 0.6798, 0.9795, 0.7816, 0.9795, 0.2219, 0.9115, 0.1743, 0.912, 0.1729, 0.8186, 0.2204, 0.8198, 0.2693, 0.9118, 0.2219, 0.9115, 0.2204, 0.8198, 0.2679, 0.8185, 0.319, 0.9166, 0.2693, 0.9118, 0.2679, 0.8185, 0.319, 0.8134, 0.1743, 0.912, 0.1231, 0.9172, 0.1232, 0.814, 0.1729, 0.8186, 0.2679, 0.8185, 0.2204, 0.8198, 0.2199, 0.706, 0.2589, 0.7187, 0.319, 0.8134, 0.2679, 0.8185, 0.2589, 0.7187, 0.2871, 0.7298, 0.1729, 0.8186, 0.1232, 0.814, 0.1532, 0.7307, 0.1811, 0.7193, 0.2204, 0.8198, 0.1729, 0.8186, 0.1811, 0.7193, 0.2199, 0.706, 0.1743, 0.912, 0.2219, 0.9115, 0.2223, 0.9867, 0.1776, 0.9834, 0.2219, 0.9115, 0.2693, 0.9118, 0.2666, 0.9826, 0.2223, 0.9867, 0.2693, 0.9118, 0.319, 0.9166, 0.2835, 0.9801, 0.2666, 0.9826, 0.1231, 0.9172, 0.1743, 0.912, 0.1776, 0.9834, 0.1605, 0.9812, 0.4248, 0.9294, 0.4269, 0.8652, 0.4597, 0.8648, 0.4584, 0.93, 0.3914, 0.9286, 0.3942, 0.8637, 0.4269, 0.8652, 0.4248, 0.9294, 0.3568, 0.93, 0.3592, 0.8593, 0.3942, 0.8637, 0.3914, 0.9286, 0.4584, 0.93, 0.4597, 0.8648, 0.4939, 0.8618, 0.4939, 0.933, 0.3942, 0.8637, 0.4016, 0.7953, 0.4284, 0.787, 0.4269, 0.8652, 0.3592, 0.8593, 0.3821, 0.8026, 0.4016, 0.7953, 0.3942, 0.8637, 0.4597, 0.8648, 0.4549, 0.7965, 0.474, 0.8046, 0.4939, 0.8618, 0.4269, 0.8652, 0.4284, 0.787, 0.4549, 0.7965, 0.4597, 0.8648, 0.4584, 0.93, 0.4541, 0.9778, 0.4236, 0.9808, 0.4248, 0.9294, 0.4248, 0.9294, 0.4236, 0.9808, 0.3934, 0.9761, 0.3914, 0.9286, 0.3914, 0.9286, 0.3934, 0.9761, 0.3778, 0.975, 0.3568, 0.93, 0.4939, 0.933, 0.47, 0.9775, 0.4541, 0.9778, 0.4584, 0.93, 0.04694, 0.9252, 0.07924, 0.9252, 0.07924, 0.9941, 0.04694, 0.9941, 0.02054, 0.07335, 0.02054, 0.005753, 0.04694, 0.005753, 0.04694, 0.07335, 0.1088, 0.4048, 0.1088, 0.4476, 0.07924, 0.4476, 0.07924, 0.416, 0.1088, 0.8909, 0.1088, 0.9252, 0.07924, 0.9252, 0.07924, 0.9056, 0.02054, 0.1053, 0.02054, 0.07335, 0.04694, 0.07335, 0.04694, 0.09293, 0.1088, 0.1925, 0.1088, 0.3026, 0.07924, 0.3026, 0.07924, 0.1925, 0.02054, 0.8043, 0.02054, 0.6899, 0.04694, 0.6899, 0.04694, 0.8043, 0.04694, 0.005753, 0.07924, 0.005753, 0.07924, 0.07335, 0.04694, 0.07335, 0.02054, 0.4476, 0.02054, 0.4042, 0.04694, 0.416, 0.04694, 0.4476, 0.1088, 0.5377, 0.1088, 0.5808, 0.07924, 0.5689, 0.07924, 0.5377, 0.1088, 0.005753, 0.1088, 0.07335, 0.07924, 0.07335, 0.07924, 0.005753, 0.1088, 0.9252, 0.1088, 0.9941, 0.07924, 0.9941, 0.07924, 0.9252, 0.02054, 0.3026, 0.02054, 0.1925, 0.04694, 0.1925, 0.04694, 0.3026, 0.04694, 0.4476, 0.07924, 0.4476, 0.07924, 0.4926, 0.04694, 0.4926, 0.04694, 0.4926, 0.07924, 0.4926, 0.07924, 0.5377, 0.04694, 0.5377, 0.04694, 0.5689, 0.07924, 0.5689, 0.07924, 0.5865, 0.04694, 0.5864, 0.04694, 0.416, 0.07924, 0.416, 0.07924, 0.4476, 0.04694, 0.4476, 0.02054, 0.4926, 0.02054, 0.4476, 0.04694, 0.4476, 0.04694, 0.4926, 0.02054, 0.9252, 0.02054, 0.8926, 0.04694, 0.9056, 0.04694, 0.9252, 0.1088, 0.4476, 0.1088, 0.4926, 0.07924, 0.4926, 0.07924, 0.4476, 0.02054, 0.5377, 0.02054, 0.4926, 0.04694, 0.4926, 0.04694, 0.5377, 0.1088, 0.4926, 0.1088, 0.5377, 0.07924, 0.5377, 0.07924, 0.4926, 0.07924, 0.5689, 0.04694, 0.5689, 0.04694, 0.5377, 0.07924, 0.5377, 0.04694, 0.8043, 0.07924, 0.8043, 0.07924, 0.8794, 0.04694, 0.8794, 0.04694, 0.6899, 0.07924, 0.6899, 0.07924, 0.8043, 0.04694, 0.8043, 0.04694, 0.5864, 0.07924, 0.5865, 0.07924, 0.6899, 0.04694, 0.6899, 0.04694, 0.07335, 0.07924, 0.07335, 0.07924, 0.09293, 0.04694, 0.09293, 0.1088, 0.6899, 0.1088, 0.8043, 0.07924, 0.8043, 0.07924, 0.6899, 0.02054, 0.8926, 0.02054, 0.8043, 0.04694, 0.8043, 0.04694, 0.8794, 0.02054, 0.6899, 0.02054, 0.581, 0.04694, 0.5864, 0.04694, 0.6899, 0.1088, 0.8043, 0.1088, 0.8909, 0.07924, 0.8794, 0.07924, 0.8043, 0.1088, 0.5808, 0.1088, 0.6899, 0.07924, 0.6899, 0.07924, 0.5865, 0.04694, 0.9056, 0.07924, 0.9056, 0.07924, 0.9252, 0.04694, 0.9252, 0.04694, 0.1925, 0.07924, 0.1925, 0.07924, 0.3026, 0.04694, 0.3026, 0.04694, 0.3026, 0.07924, 0.3026, 0.07924, 0.3978, 0.04694, 0.3977, 0.04694, 0.1197, 0.07924, 0.1197, 0.07924, 0.1925, 0.04694, 0.1925, 0.1088, 0.07335, 0.1088, 0.1071, 0.07924, 0.09293, 0.07924, 0.07335, 0.02054, 0.1925, 0.02054, 0.1053, 0.04694, 0.1197, 0.04694, 0.1925, 0.02054, 0.4042, 0.02054, 0.3026, 0.04694, 0.3026, 0.04694, 0.3977, 0.1088, 0.1071, 0.1088, 0.1925, 0.07924, 0.1925, 0.07924, 0.1197, 0.02054, 0.1053, 0.04694, 0.09293, 0.04694, 0.1197, 0.1088, 0.3026, 0.1088, 0.4048, 0.07924, 0.3978, 0.07924, 0.3026, 0.07924, 0.09293, 0.07924, 0.1197, 0.04694, 0.1197, 0.04694, 0.09293, 0.1088, 0.1071, 0.07924, 0.1197, 0.07924, 0.09293, 0.02054, 0.9941, 0.02054, 0.9252, 0.04694, 0.9252, 0.04694, 0.9941, 0.04694, 0.9056, 0.02054, 0.8926, 0.04694, 0.8794, 0.1088, 0.8909, 0.07924, 0.9056, 0.07924, 0.8794, 0.07924, 0.9056, 0.04694, 0.9056, 0.04694, 0.8794, 0.07924, 0.8794, 0.02054, 0.5377, 0.04694, 0.5377, 0.04694, 0.5689, 0.02054, 0.581, 0.02054, 0.581, 0.04694, 0.5689, 0.04694, 0.5864, 0.1088, 0.5808, 0.07924, 0.5865, 0.07924, 0.5689, 0.07924, 0.416, 0.07924, 0.3978, 0.1088, 0.4048, 0.02054, 0.4042, 0.04694, 0.3977, 0.04694, 0.416, 0.07924, 0.416, 0.04694, 0.416, 0.04694, 0.3977, 0.07924, 0.3978, 0.5887, 0.8383, 0.5887, 0.959, 0.6396, 0.959, 0.6396, 0.8383, 0.866, 0.02141, 0.8036, 0.02141, 0.8036, 0.1602, 0.866, 0.1602, 0.9074, 0.02927, 0.9821, 0.02927, 0.9821, 0.1141, 0.9074, 0.1141, 0.5254, 0.8383, 0.5254, 0.959, 0.5887, 0.959, 0.5887, 0.8383, 0.9821, 0.2384, 0.9074, 0.2384, 0.9074, 0.1844, 0.9821, 0.1844, 0.9074, 0.2384, 0.9821, 0.2384, 0.9821, 0.3898, 0.9074, 0.3898, 0.6055, 0.6673, 0.6055, 0.5797, 0.557, 0.5797, 0.557, 0.6673, 0.9074, 0.1141, 0.9821, 0.1141, 0.9821, 0.1844, 0.9074, 0.1844, 0.866, 0.3702, 0.8036, 0.3702, 0.8036, 0.3973, 0.866, 0.3973, 0.5887, 0.8383, 0.6396, 0.8383, 0.6396, 0.6912, 0.5887, 0.6912, 0.866, 0.1602, 0.8036, 0.1602, 0.8036, 0.3702, 0.866, 0.3702, 0.557, 0.5797, 0.6055, 0.5797, 0.6055, 0.4178, 0.557, 0.4178, 0.6551, 0.6673, 0.6055, 0.6673, 0.6055, 0.5797, 0.6541, 0.5797, 0.5887, 0.8383, 0.6396, 0.8383, 0.6396, 0.959, 0.5887, 0.959, 0.866, 0.02141, 0.866, 0.1602, 0.8036, 0.1602, 0.8036, 0.02141, 0.9074, 0.02927, 0.9074, 0.1141, 0.9821, 0.1141, 0.9821, 0.02927, 0.5254, 0.8383, 0.5887, 0.8383, 0.5887, 0.959, 0.5254, 0.959, 0.9821, 0.2384, 0.9821, 0.1844, 0.9074, 0.1844, 0.9074, 0.2384, 0.9074, 0.2384, 0.9074, 0.3898, 0.9821, 0.3898, 0.9821, 0.2384, 0.6055, 0.6673, 0.557, 0.6673, 0.557, 0.5797, 0.6055, 0.5797, 0.9074, 0.1141, 0.9074, 0.1844, 0.9821, 0.1844, 0.9821, 0.1141, 0.866, 0.3702, 0.866, 0.3973, 0.8036, 0.3973, 0.8036, 0.3702, 0.5887, 0.8383, 0.5887, 0.6912, 0.6396, 0.6912, 0.6396, 0.8383, 0.866, 0.1602, 0.866, 0.3702, 0.8036, 0.3702, 0.8036, 0.1602, 0.557, 0.5797, 0.557, 0.4178, 0.6055, 0.4178, 0.6055, 0.5797, 0.7816, 0.9795, 0.8143, 0.9209, 0.8685, 0.9795, 0.8143, 0.9209, 0.7816, 0.9795, 0.8685, 0.9795, 0.8685, 0.9795, 0.8143, 0.9209, 0.8685, 0.9209, 0.8143, 0.9209, 0.8685, 0.9795, 0.8685, 0.9209, 0.8685, 0.7569, 0.9326, 0.7569, 0.9326, 0.8684, 0.8685, 0.8684, 0.9326, 0.7569, 0.8685, 0.7569, 0.8685, 0.8684, 0.9326, 0.8684, 0.8685, 0.7569, 0.8685, 0.8684, 0.8143, 0.8684, 0.8143, 0.7569, 0.8685, 0.7569, 0.8143, 0.7569, 0.8143, 0.8684, 0.8685, 0.8684, 0.8143, 0.9209, 0.8143, 0.8684, 0.8685, 0.8684, 0.8685, 0.9209, 0.8685, 0.9209, 0.9326, 0.9795, 0.8685, 0.9795, 0.8685, 0.9209, 0.8685, 0.9795, 0.9326, 0.9795, 0.9326, 0.8684, 0.9326, 0.9795, 0.8685, 0.9209, 0.8685, 0.8684, 0.8685, 0.8684, 0.8685, 0.9209, 0.9326, 0.9795, 0.9326, 0.8684, 0.8143, 0.9209, 0.8685, 0.9209, 0.8685, 0.8684, 0.8143, 0.8684, 0.2816, 0.4757, 0.3546, 0.4757, 0.3546, 0.5125, 0.2816, 0.5125, 0.2053, 0.4179, 0.2816, 0.4179, 0.2816, 0.4757, 0.2053, 0.4757, 0.136, 0.4179, 0.2053, 0.4179, 0.2053, 0.4757, 0.136, 0.4757, 0.7161, 0.3838, 0.7638, 0.3838, 0.7638, 0.1783, 0.7161, 0.1783, 0.7161, 0.0645, 0.7638, 0.0645, 0.7638, 0.02735, 0.7161, 0.02735, 0.2053, 0.4757, 0.2816, 0.4757, 0.2816, 0.5125, 0.2053, 0.5125, 0.136, 0.4757, 0.2053, 0.4757, 0.2053, 0.5125, 0.136, 0.5125, 0.7161, 0.1783, 0.7638, 0.1783, 0.7638, 0.0645, 0.7161, 0.0645, 0.2816, 0.4757, 0.2816, 0.5125, 0.3546, 0.5125, 0.3546, 0.4757, 0.2053, 0.4179, 0.2053, 0.4757, 0.2816, 0.4757, 0.2816, 0.4179, 0.136, 0.4179, 0.136, 0.4757, 0.2053, 0.4757, 0.2053, 0.4179, 0.7161, 0.3838, 0.7161, 0.1783, 0.7638, 0.1783, 0.7638, 0.3838, 0.7161, 0.0645, 0.7161, 0.02735, 0.7638, 0.02735, 0.7638, 0.0645, 0.2053, 0.4757, 0.2053, 0.5125, 0.2816, 0.5125, 0.2816, 0.4757, 0.136, 0.4757, 0.136, 0.5125, 0.2053, 0.5125, 0.2053, 0.4757, 0.7161, 0.1783, 0.7161, 0.0645, 0.7638, 0.0645, 0.7638, 0.1783, 0.4571, 0.5989, 0.438, 0.583, 0.4615, 0.5707, 0.4734, 0.6002, 0.4235, 0.578, 0.4094, 0.5782, 0.4033, 0.5503, 0.4363, 0.5522, 0.3876, 0.5825, 0.3573, 0.6036, 0.3745, 0.5729, 0.4727, 0.6338, 0.4571, 0.5989, 0.4734, 0.6002, 0.438, 0.583, 0.4235, 0.578, 0.4363, 0.5522, 0.4615, 0.5707, 0.4094, 0.5782, 0.3876, 0.5825, 0.3745, 0.5729, 0.4033, 0.5503, 0.2025, 0.5945, 0.2158, 0.5657, 0.2324, 0.6095, 0.2179, 0.6184, 0.2397, 0.5503, 0.2696, 0.5513, 0.2722, 0.5988, 0.2507, 0.6022, 0.2991, 0.5704, 0.3178, 0.6032, 0.2946, 0.5994, 0.2018, 0.631, 0.2025, 0.5945, 0.2179, 0.6184, 0.2158, 0.5657, 0.2397, 0.5503, 0.2507, 0.6022, 0.2324, 0.6095, 0.2696, 0.5513, 0.2991, 0.5704, 0.2946, 0.5994, 0.2722, 0.5988, 0.2507, 0.6022, 0.2722, 0.5988, 0.2767, 0.6347, 0.2614, 0.6399, 0.2946, 0.5994, 0.3178, 0.6032, 0.2951, 0.6238, 0.2018, 0.631, 0.2179, 0.6184, 0.2293, 0.6383, 0.2324, 0.6095, 0.2507, 0.6022, 0.2614, 0.6399, 0.2467, 0.6411, 0.2722, 0.5988, 0.2946, 0.5994, 0.2951, 0.6238, 0.2767, 0.6347, 0.2179, 0.6184, 0.2324, 0.6095, 0.2467, 0.6411, 0.2293, 0.6383, 0.2951, 0.6238, 0.3178, 0.6032, 0.3015, 0.6378, 0.2018, 0.631, 0.2293, 0.6383, 0.2317, 0.6527, 0.2467, 0.6411, 0.2614, 0.6399, 0.2675, 0.658, 0.2534, 0.6575, 0.2767, 0.6347, 0.2951, 0.6238, 0.3015, 0.6378, 0.2821, 0.6533, 0.2293, 0.6383, 0.2467, 0.6411, 0.2534, 0.6575, 0.2317, 0.6527, 0.2614, 0.6399, 0.2767, 0.6347, 0.2821, 0.6533, 0.2675, 0.658, 0.2018, 0.631, 0.2317, 0.6527, 0.2184, 0.6621, 0.2534, 0.6575, 0.2675, 0.658, 0.2798, 0.6841, 0.2468, 0.6852, 0.2821, 0.6533, 0.3015, 0.6378, 0.3178, 0.6368, 0.3054, 0.6661, 0.2317, 0.6527, 0.2534, 0.6575, 0.2468, 0.6852, 0.2184, 0.6621, 0.2675, 0.658, 0.2821, 0.6533, 0.3054, 0.6661, 0.2798, 0.6841, 0.3015, 0.6378, 0.3178, 0.6032, 0.3178, 0.6368, 0.4727, 0.6338, 0.4532, 0.6662, 0.4494, 0.6372, 0.4234, 0.6847, 0.3935, 0.6851, 0.4056, 0.6335, 0.4269, 0.6372, 0.3699, 0.6693, 0.3573, 0.6402, 0.3731, 0.6166, 0.3874, 0.6258, 0.4532, 0.6662, 0.4234, 0.6847, 0.4269, 0.6372, 0.4494, 0.6372, 0.3935, 0.6851, 0.3699, 0.6693, 0.3874, 0.6258, 0.4056, 0.6335, 0.3573, 0.6402, 0.3573, 0.6036, 0.3731, 0.6166, 0.4727, 0.6338, 0.4494, 0.6372, 0.4504, 0.6127, 0.4269, 0.6372, 0.4056, 0.6335, 0.4171, 0.596, 0.4322, 0.6015, 0.3874, 0.6258, 0.3731, 0.6166, 0.3849, 0.5969, 0.4023, 0.5945, 0.4494, 0.6372, 0.4269, 0.6372, 0.4322, 0.6015, 0.4504, 0.6127, 0.4056, 0.6335, 0.3874, 0.6258, 0.4023, 0.5945, 0.4171, 0.596, 0.3731, 0.6166, 0.3573, 0.6036, 0.3849, 0.5969, 0.4322, 0.6015, 0.4171, 0.596, 0.4235, 0.578, 0.438, 0.583, 0.4023, 0.5945, 0.3849, 0.5969, 0.3876, 0.5825, 0.4094, 0.5782, 0.4504, 0.6127, 0.4322, 0.6015, 0.438, 0.583, 0.4571, 0.5989, 0.4171, 0.596, 0.4023, 0.5945, 0.4094, 0.5782, 0.4235, 0.578, 0.3849, 0.5969, 0.3573, 0.6036, 0.3876, 0.5825, 0.4727, 0.6338, 0.4504, 0.6127, 0.4571, 0.5989, 0.4571, 0.5989, 0.438, 0.583, 0.4615, 0.5707, 0.4734, 0.6002, 0.4235, 0.578, 0.4094, 0.5782, 0.4033, 0.5503, 0.4363, 0.5522, 0.3876, 0.5825, 0.3573, 0.6036, 0.3745, 0.5729, 0.4727, 0.6338, 0.4571, 0.5989, 0.4734, 0.6002, 0.438, 0.583, 0.4235, 0.578, 0.4363, 0.5522, 0.4615, 0.5707, 0.4094, 0.5782, 0.3876, 0.5825, 0.3745, 0.5729, 0.4033, 0.5503, 0.2025, 0.5945, 0.2158, 0.5657, 0.2324, 0.6095, 0.2179, 0.6184, 0.2397, 0.5503, 0.2696, 0.5513, 0.2722, 0.5988, 0.2507, 0.6022, 0.2991, 0.5704, 0.3178, 0.6032, 0.2946, 0.5994, 0.2018, 0.631, 0.2025, 0.5945, 0.2179, 0.6184, 0.2158, 0.5657, 0.2397, 0.5503, 0.2507, 0.6022, 0.2324, 0.6095, 0.2696, 0.5513, 0.2991, 0.5704, 0.2946, 0.5994, 0.2722, 0.5988, 0.2507, 0.6022, 0.2722, 0.5988, 0.2767, 0.6347, 0.2614, 0.6399, 0.2946, 0.5994, 0.3178, 0.6032, 0.2951, 0.6238, 0.2018, 0.631, 0.2179, 0.6184, 0.2293, 0.6383, 0.2324, 0.6095, 0.2507, 0.6022, 0.2614, 0.6399, 0.2467, 0.6411, 0.2722, 0.5988, 0.2946, 0.5994, 0.2951, 0.6238, 0.2767, 0.6347, 0.2179, 0.6184, 0.2324, 0.6095, 0.2467, 0.6411, 0.2293, 0.6383, 0.2951, 0.6238, 0.3178, 0.6032, 0.3015, 0.6378, 0.2018, 0.631, 0.2293, 0.6383, 0.2317, 0.6527, 0.2467, 0.6411, 0.2614, 0.6399, 0.2675, 0.658, 0.2534, 0.6575, 0.2767, 0.6347, 0.2951, 0.6238, 0.3015, 0.6378, 0.2821, 0.6533, 0.2293, 0.6383, 0.2467, 0.6411, 0.2534, 0.6575, 0.2317, 0.6527, 0.2614, 0.6399, 0.2767, 0.6347, 0.2821, 0.6533, 0.2675, 0.658, 0.2018, 0.631, 0.2317, 0.6527, 0.2184, 0.6621, 0.2534, 0.6575, 0.2675, 0.658, 0.2798, 0.6841, 0.2468, 0.6852, 0.2821, 0.6533, 0.3015, 0.6378, 0.3178, 0.6368, 0.3054, 0.6661, 0.2317, 0.6527, 0.2534, 0.6575, 0.2468, 0.6852, 0.2184, 0.6621, 0.2675, 0.658, 0.2821, 0.6533, 0.3054, 0.6661, 0.2798, 0.6841, 0.3015, 0.6378, 0.3178, 0.6032, 0.3178, 0.6368, 0.4727, 0.6338, 0.4532, 0.6662, 0.4494, 0.6372, 0.4234, 0.6847, 0.3935, 0.6851, 0.4056, 0.6335, 0.4269, 0.6372, 0.3699, 0.6693, 0.3573, 0.6402, 0.3731, 0.6166, 0.3874, 0.6258, 0.4532, 0.6662, 0.4234, 0.6847, 0.4269, 0.6372, 0.4494, 0.6372, 0.3935, 0.6851, 0.3699, 0.6693, 0.3874, 0.6258, 0.4056, 0.6335, 0.3573, 0.6402, 0.3573, 0.6036, 0.3731, 0.6166, 0.4727, 0.6338, 0.4494, 0.6372, 0.4504, 0.6127, 0.4269, 0.6372, 0.4056, 0.6335, 0.4171, 0.596, 0.4322, 0.6015, 0.3874, 0.6258, 0.3731, 0.6166, 0.3849, 0.5969, 0.4023, 0.5945, 0.4494, 0.6372, 0.4269, 0.6372, 0.4322, 0.6015, 0.4504, 0.6127, 0.4056, 0.6335, 0.3874, 0.6258, 0.4023, 0.5945, 0.4171, 0.596, 0.3731, 0.6166, 0.3573, 0.6036, 0.3849, 0.5969, 0.4322, 0.6015, 0.4171, 0.596, 0.4235, 0.578, 0.438, 0.583, 0.4023, 0.5945, 0.3849, 0.5969, 0.3876, 0.5825, 0.4094, 0.5782, 0.4504, 0.6127, 0.4322, 0.6015, 0.438, 0.583, 0.4571, 0.5989, 0.4171, 0.596, 0.4023, 0.5945, 0.4094, 0.5782, 0.4235, 0.578, 0.3849, 0.5969, 0.3573, 0.6036, 0.3876, 0.5825, 0.4727, 0.6338, 0.4504, 0.6127, 0.4571, 0.5989])
me_circle.materials.append(mat_turtleone)
me_circle.use_remesh_preserve_volume = False
me_circle.use_remesh_preserve_attributes = False
me_circle.use_mirror_vertex_groups = False
me_circle.use_paint_bone_selection = False
me_circle.use_paint_mask = True
me_circle.update()

# ---- objects
ob_circle = bpy.data.objects.new('Circle', me_circle)

# ---- transforms, parenting, visibility, modifiers, constraints
ob_circle.location = (0.0, 0.0, 0.0)
ob_circle.rotation_euler = (1.571, -0.0, 0.0)
ob_circle.scale = (1.43, 1.0, 1.0)
ob_circle.lineart.crease_threshold = 0.0

# ---- collection membership
col_collection_1.objects.link(ob_circle)

# ---- scene / render settings (as saved in the file)
scene.frame_start = 1; scene.frame_end = 250; scene.frame_set(1)
scene.render.engine = 'CYCLES'
scene.render.resolution_percentage = 50
scene.render.dither_intensity = 0.0
scene.cycles.use_denoising = False
scene.cycles.samples = 128
scene.cycles.sampling_pattern = 'TABULATED_SOBOL'
scene.cycles.use_adaptive_sampling = False
scene.cycles.use_light_tree = False
scene.cycles.blur_glossy = 0.0
scene.cycles.sample_clamp_indirect = 0.0
scene.view_settings.view_transform = 'Standard'
bpy.context.view_layer.update()

# ---- added for rendering (the .blend has no active camera and no usable light): camera, sun
cam_auto = bpy.data.cameras.new('AutoCamera')
cam_auto.lens = 50.0
cam_auto.sensor_width = 36.0
cam_auto.clip_end = 1000.0
ob_auto_camera = bpy.data.objects.new('AutoCamera', cam_auto)
scene.collection.objects.link(ob_auto_camera)
ob_auto_camera.location = (4.89581, -5.65787, 3.80794)
ob_auto_camera.rotation_euler = (1.09748, -7.21219e-08, 0.694738)
scene.camera = ob_auto_camera
light_auto_sun = bpy.data.lights.new('AutoSun', 'SUN')
light_auto_sun.energy = 3.0
light_auto_sun.angle = 0.0523599
ob_auto_sun = bpy.data.objects.new('AutoSun', light_auto_sun)
scene.collection.objects.link(ob_auto_sun)
ob_auto_sun.rotation_euler = (0.872665, 0.174533, 0.523599)
bpy.context.view_layer.update()
